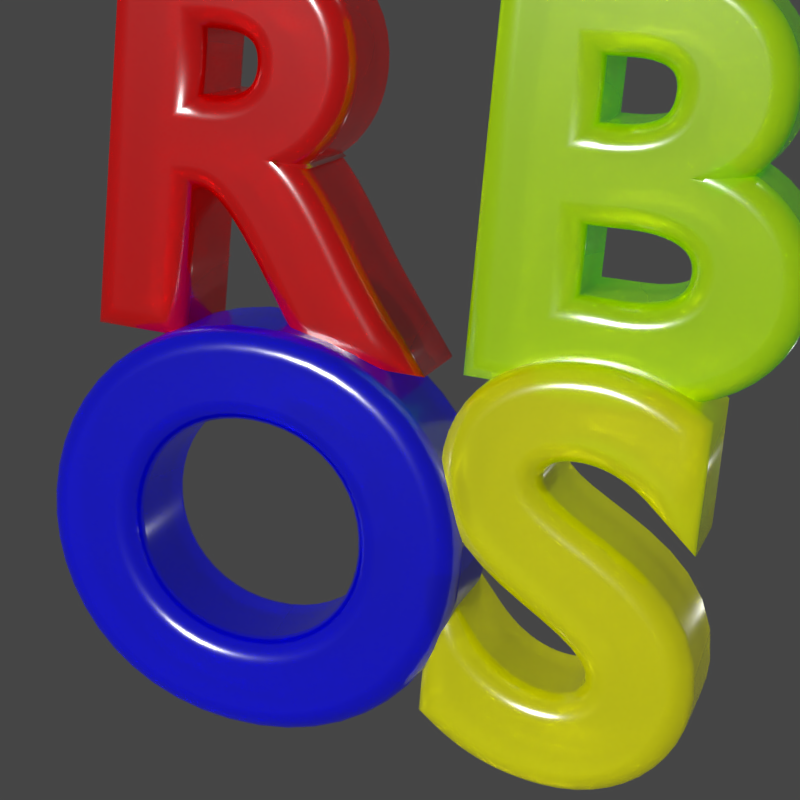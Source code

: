 # Source: rbos_logo_new_source.blend  (saved by Blender 4.2.66; exported with 4.5.12 LTS)
import bpy
from mathutils import Matrix  # noqa: F401  (used for matrix-valued properties, if any)

bpy.ops.wm.read_factory_settings(use_empty=True)
scene = bpy.context.scene
scene.name = 'Scene_Icon_256'

# ---- collections
col_collection_1 = bpy.data.collections.new('Collection 1'); scene.collection.children.link(col_collection_1)

# ---- materials (node trees are filled in below, after node groups)
mat_material_s = bpy.data.materials.new('Material_S')
mat_material_s.alpha_threshold = 0.0
mat_material_s.use_transparent_shadow = False
mat_material_s.roughness = 0.5
mat_material_s.specular_intensity = 1.0
mat_material_s.line_color = (0.0, 0.0, 0.0, 1.0)
mat_material_o = bpy.data.materials.new('Material_O')
mat_material_o.alpha_threshold = 0.0
mat_material_o.use_transparent_shadow = False
mat_material_o.roughness = 0.5
mat_material_o.specular_intensity = 1.0
mat_material_o.line_color = (0.0, 0.0, 0.0, 1.0)
mat_material_b = bpy.data.materials.new('Material_B')
mat_material_b.alpha_threshold = 0.0
mat_material_b.use_transparent_shadow = False
mat_material_b.roughness = 0.5
mat_material_b.specular_intensity = 1.0
mat_material_b.line_color = (0.0, 0.0, 0.0, 1.0)
mat_material_r = bpy.data.materials.new('Material_R')
mat_material_r.alpha_threshold = 0.0
mat_material_r.use_transparent_shadow = False
mat_material_r.roughness = 0.5
mat_material_r.specular_intensity = 1.0
mat_material_r.line_color = (0.0, 0.0, 0.0, 1.0)

# ---- material node trees
mat_material_s.use_nodes = True; mat_material_s.node_tree.nodes.clear()
_N = mat_material_s.node_tree.nodes; _L = mat_material_s.node_tree.links
n0 = _N.new('ShaderNodeBsdfPrincipled'); n0.name = 'Principled BSDF'; n0.location = (10, 300)
n0.inputs[0].default_value = (1.0, 1.0, 0.0, 1.0)
n0.inputs[2].default_value = 0.2
n0.inputs[3].default_value = 2.0
n0.inputs[18].default_value = 0.5
n0.inputs[20].default_value = 0.0
n0.inputs[22].default_value = (1.0, 0.0, 0.004291, 1.0)
n0.inputs[27].default_value = (1.0, 1.0, 0.0, 1.0)
n0.inputs[28].default_value = 0.044
n1 = _N.new('ShaderNodeOutputMaterial'); n1.name = 'Material Output'; n1.location = (300, 300)
_L.new(n0.outputs[0], n1.inputs[0])
n1.is_active_output = True
mat_material_o.use_nodes = True; mat_material_o.node_tree.nodes.clear()
_N = mat_material_o.node_tree.nodes; _L = mat_material_o.node_tree.links
n0 = _N.new('ShaderNodeBsdfPrincipled'); n0.name = 'Principled BSDF'; n0.location = (10, 300)
n0.inputs[0].default_value = (1.907e-06, 0.0, 1.0, 1.0)
n0.inputs[2].default_value = 0.2
n0.inputs[3].default_value = 2.0
n0.inputs[18].default_value = 0.5
n0.inputs[20].default_value = 0.0
n0.inputs[27].default_value = (0.0, 0.0, 1.0, 1.0)
n0.inputs[28].default_value = 0.044
n1 = _N.new('ShaderNodeOutputMaterial'); n1.name = 'Material Output'; n1.location = (300, 300)
_L.new(n0.outputs[0], n1.inputs[0])
n1.is_active_output = True
mat_material_b.use_nodes = True; mat_material_b.node_tree.nodes.clear()
_N = mat_material_b.node_tree.nodes; _L = mat_material_b.node_tree.links
n0 = _N.new('ShaderNodeBsdfPrincipled'); n0.name = 'Principled BSDF'; n0.location = (10, 300)
n0.inputs[0].default_value = (0.8, 1.0, 0.0, 1.0)
n0.inputs[2].default_value = 0.2
n0.inputs[3].default_value = 2.0
n0.inputs[18].default_value = 0.5
n0.inputs[20].default_value = 0.0
n0.inputs[27].default_value = (2.146e-06, 1.0, 0.0, 1.0)
n0.inputs[28].default_value = 0.044
n1 = _N.new('ShaderNodeOutputMaterial'); n1.name = 'Material Output'; n1.location = (300, 300)
_L.new(n0.outputs[0], n1.inputs[0])
n1.is_active_output = True
mat_material_r.use_nodes = True; mat_material_r.node_tree.nodes.clear()
_N = mat_material_r.node_tree.nodes; _L = mat_material_r.node_tree.links
n0 = _N.new('ShaderNodeBsdfPrincipled'); n0.name = 'Principled BSDF'; n0.location = (10, 300)
n0.inputs[0].default_value = (1.0, 0.0, 0.0, 1.0)
n0.inputs[2].default_value = 0.2
n0.inputs[3].default_value = 2.0
n0.inputs[18].default_value = 0.5
n0.inputs[20].default_value = 0.0
n0.inputs[27].default_value = (1.0, 0.0, 0.0, 1.0)
n0.inputs[28].default_value = 0.022
n1 = _N.new('ShaderNodeOutputMaterial'); n1.name = 'Material Output'; n1.location = (300, 300)
_L.new(n0.outputs[0], n1.inputs[0])
n1.is_active_output = True

# ---- world
world_world = bpy.data.worlds.new('World'); scene.world = world_world
world_world.use_nodes = True; world_world.node_tree.nodes.clear()
_N = world_world.node_tree.nodes; _L = world_world.node_tree.links
n0 = _N.new('ShaderNodeOutputWorld'); n0.name = 'World Output'; n0.location = (300, 300)
n1 = _N.new('ShaderNodeBackground'); n1.name = 'Background'; n1.location = (10, 300)
n1.inputs[0].default_value = (0.06, 0.06, 0.06, 1.0)
_L.new(n1.outputs[0], n0.inputs[0])
n0.is_active_output = True
world_world.color = (0.116, 0.116, 0.116)
world_world.use_sun_shadow = False
world_world.sun_shadow_jitter_overblur = 0.0
world_world.cycles.sampling_method = 'MANUAL'

# ---- cameras
cam_camera = bpy.data.cameras.new('Camera')
cam_camera.clip_end = 100.0
cam_camera.lens = 71.1
cam_camera.sensor_width = 32.0
cam_camera.sensor_height = 18.0
cam_camera.ortho_scale = 7.314
cam_camera.shift_x = 0.45
cam_camera.shift_y = -0.141
cam_camera.dof.focus_distance = 0.0
cam_camera.dof.aperture_fstop = 128.0

# ---- lights
light_sun = bpy.data.lights.new('Sun', 'SUN')
light_sun.transmission_factor = 0.0
light_sun.angle = 0.1993
light_sun.energy = 2.0
light_sun.shadow_buffer_clip_start = 0.5
light_sun.shadow_soft_size = 0.1
light_sun.shadow_cascade_max_distance = 1000.0
light_point = bpy.data.lights.new('Point', 'POINT')
light_point.transmission_factor = 0.0
light_point.shadow_buffer_clip_start = 0.5
light_point.shadow_soft_size = 0.1335
light_point.shadow_maximum_resolution = 0.006
light_point.use_absolute_resolution = True
light_lamp = bpy.data.lights.new('Lamp', 'POINT')
light_lamp.transmission_factor = 0.0
light_lamp.cutoff_distance = 30.0
light_lamp.energy = 100.0
light_lamp.shadow_buffer_clip_start = 1.001
light_lamp.shadow_soft_size = 0.1
light_lamp.shadow_maximum_resolution = 0.006
light_lamp.use_absolute_resolution = True

# ---- curves / text
txt_text_s = bpy.data.curves.new('Text_S', 'FONT')
txt_text_s.dimensions = '2D'
txt_text_s.body = 'S'
txt_text_s.materials.append(mat_material_s)
txt_text_s.use_path_clamp = True
txt_text_s.bevel_resolution = 32
txt_text_s.extrude = 0.1721
txt_text_s.bevel_depth = 0.091
txt_text_s.size = 2.0
txt_text_o = bpy.data.curves.new('Text_O', 'FONT')
txt_text_o.dimensions = '2D'
txt_text_o.body = 'O'
txt_text_o.materials.append(mat_material_o)
txt_text_o.use_path_clamp = True
txt_text_o.bevel_resolution = 32
txt_text_o.extrude = 0.1721
txt_text_o.bevel_depth = 0.091
txt_text_o.size = 2.0
txt_text_b = bpy.data.curves.new('Text_B', 'FONT')
txt_text_b.dimensions = '2D'
txt_text_b.body = 'B'
txt_text_b.materials.append(mat_material_b)
txt_text_b.use_path_clamp = True
txt_text_b.bevel_resolution = 32
txt_text_b.extrude = 0.1721
txt_text_b.bevel_depth = 0.091
txt_text_b.use_fill_caps = True
txt_text_b.size = 2.0
txt_text_r = bpy.data.curves.new('Text_R', 'FONT')
txt_text_r.dimensions = '2D'
txt_text_r.body = 'R'
txt_text_r.materials.append(mat_material_r)
txt_text_r.use_path_clamp = True
txt_text_r.bevel_profile.use_clip = True
txt_text_r.bevel_resolution = 32
txt_text_r.extrude = 0.1721
txt_text_r.bevel_depth = 0.091
txt_text_r.size = 2.0

# ---- objects
ob_text_s = bpy.data.objects.new('Text_S', txt_text_s)
ob_text_o = bpy.data.objects.new('Text_O', txt_text_o)
ob_text_b = bpy.data.objects.new('Text_B', txt_text_b)
ob_sun = bpy.data.objects.new('Sun', light_sun)
ob_point = bpy.data.objects.new('Point', light_point)
ob_text_r = bpy.data.objects.new('Text_R', txt_text_r)
ob_lamp = bpy.data.objects.new('Lamp', light_lamp)
ob_camera = bpy.data.objects.new('Camera', cam_camera)

# ---- transforms, parenting, visibility, modifiers, constraints
ob_text_s.location = (1.491, 0.04309, -0.9795)
ob_text_s.rotation_euler = (1.341, -0.07541, 0.106)
ob_text_s.lineart.crease_threshold = 0.0
ob_text_o.location = (-0.02144, -0.1758, -1.136)
ob_text_o.rotation_euler = (1.341, -0.07541, 0.106)
ob_text_o.lineart.crease_threshold = 0.0
ob_text_b.location = (1.294, 0.4599, 0.3642)
ob_text_b.rotation_euler = (1.341, -0.07541, 0.106)
ob_text_b.lineart.crease_threshold = 0.0
ob_sun.location = (-5.577, -6.129, 5.271)
ob_sun.rotation_euler = (0.9933, -0.6467, 0.2757)
ob_sun.lineart.crease_threshold = 0.0
ob_point.location = (3.375, 4.962, -2.174)
ob_point.lineart.crease_threshold = 0.0
ob_text_r.location = (-0.1507, 0.2771, 0.2336)
ob_text_r.rotation_euler = (1.341, -0.07541, 0.106)
ob_text_r.lineart.crease_threshold = 0.0
ob_lamp.location = (4.076, 3.886, 5.904)
ob_lamp.rotation_euler = (0.6503, 0.05522, 1.866)
ob_lamp.lock_rotations_4d = False
ob_lamp.empty_display_type = 'ARROWS'
ob_lamp.color = (0.0, 0.0, 0.0, 0.0)
ob_lamp.lineart.crease_threshold = 0.0
ob_camera.location = (3.3, -5.241, 3.48)
ob_camera.rotation_euler = (1.109, 0.0, 0.602)
ob_camera.lock_rotations_4d = False
ob_camera.empty_display_type = 'ARROWS'
ob_camera.color = (0.0, 0.0, 0.0, 0.0)
ob_camera.display_type = 'WIRE'
ob_camera.lineart.crease_threshold = 0.0

# ---- collection membership
col_collection_1.objects.link(ob_text_s)
col_collection_1.objects.link(ob_text_o)
col_collection_1.objects.link(ob_text_b)
col_collection_1.objects.link(ob_sun)
col_collection_1.objects.link(ob_point)
col_collection_1.objects.link(ob_text_r)
col_collection_1.objects.link(ob_lamp)
col_collection_1.objects.link(ob_camera)

# ---- scene / render settings (as saved in the file)
scene.camera = ob_camera
scene.frame_start = 1; scene.frame_end = 250; scene.frame_set(2)
scene.render.engine = 'CYCLES'
scene.render.image_settings.compression = 100
scene.render.resolution_x = 256
scene.render.resolution_y = 256
scene.render.dither_intensity = 0.0
scene.render.film_transparent = True
scene.render.use_stamp_filename = False
scene.render.use_stamp_sequencer_strip = True
scene.cycles.samples = 128
scene.cycles.sampling_pattern = 'TABULATED_SOBOL'
scene.cycles.use_adaptive_sampling = False
scene.cycles.use_light_tree = False
scene.cycles.blur_glossy = 0.0
scene.cycles.sample_clamp_indirect = 0.0
scene.view_settings.view_transform = 'Standard'
bpy.context.view_layer.update()
